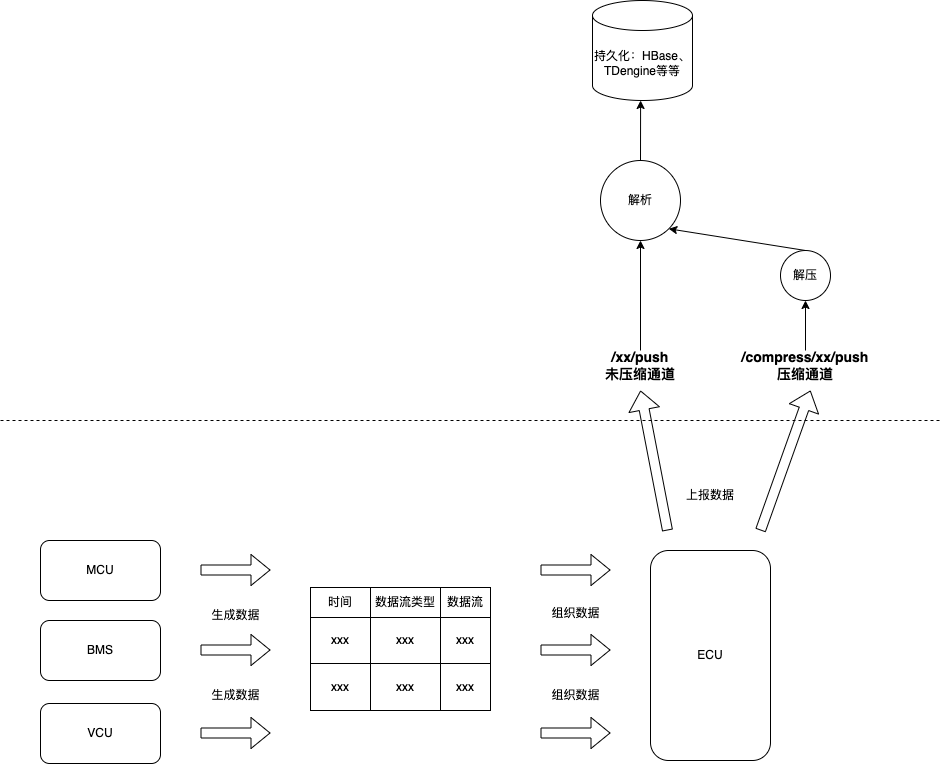

The diagram above was exported from draw.io. Its source (the exported page's mxGraphModel, read from the mxfile embedded in the PNG):
<mxGraphModel dx="1434" dy="771" grid="1" gridSize="10" guides="1" tooltips="1" connect="1" arrows="1" fold="1" page="1" pageScale="1" pageWidth="827" pageHeight="1169" math="0" shadow="0">
  <root>
    <mxCell id="0" />
    <mxCell id="1" parent="0" />
    <mxCell id="fESiFWs8O4sYwEvW8WD9-1" value="" style="endArrow=none;dashed=1;html=1;rounded=0;" edge="1" parent="1">
      <mxGeometry width="50" height="50" relative="1" as="geometry">
        <mxPoint y="440" as="sourcePoint" />
        <mxPoint x="940" y="440" as="targetPoint" />
      </mxGeometry>
    </mxCell>
    <mxCell id="fESiFWs8O4sYwEvW8WD9-3" value="MCU" style="rounded=1;whiteSpace=wrap;html=1;" vertex="1" parent="1">
      <mxGeometry x="40" y="560" width="120" height="60" as="geometry" />
    </mxCell>
    <mxCell id="fESiFWs8O4sYwEvW8WD9-4" value="ECU" style="rounded=1;whiteSpace=wrap;html=1;" vertex="1" parent="1">
      <mxGeometry x="650" y="570" width="120" height="210" as="geometry" />
    </mxCell>
    <mxCell id="fESiFWs8O4sYwEvW8WD9-5" value="BMS" style="rounded=1;whiteSpace=wrap;html=1;" vertex="1" parent="1">
      <mxGeometry x="40" y="640" width="120" height="60" as="geometry" />
    </mxCell>
    <mxCell id="fESiFWs8O4sYwEvW8WD9-6" value="VCU" style="rounded=1;whiteSpace=wrap;html=1;" vertex="1" parent="1">
      <mxGeometry x="40" y="723" width="120" height="60" as="geometry" />
    </mxCell>
    <mxCell id="fESiFWs8O4sYwEvW8WD9-8" value="" style="childLayout=tableLayout;recursiveResize=0;shadow=0;fillColor=none;" vertex="1" parent="1">
      <mxGeometry x="310" y="607" width="180" height="123" as="geometry" />
    </mxCell>
    <mxCell id="fESiFWs8O4sYwEvW8WD9-9" value="" style="shape=tableRow;horizontal=0;startSize=0;swimlaneHead=0;swimlaneBody=0;top=0;left=0;bottom=0;right=0;dropTarget=0;collapsible=0;recursiveResize=0;expand=0;fontStyle=0;fillColor=none;strokeColor=inherit;" vertex="1" parent="fESiFWs8O4sYwEvW8WD9-8">
      <mxGeometry width="180" height="30" as="geometry" />
    </mxCell>
    <mxCell id="fESiFWs8O4sYwEvW8WD9-10" value="时间" style="connectable=0;recursiveResize=0;strokeColor=inherit;fillColor=none;align=center;whiteSpace=wrap;html=1;" vertex="1" parent="fESiFWs8O4sYwEvW8WD9-9">
      <mxGeometry width="60" height="30" as="geometry">
        <mxRectangle width="60" height="30" as="alternateBounds" />
      </mxGeometry>
    </mxCell>
    <mxCell id="fESiFWs8O4sYwEvW8WD9-11" value="数据流类型" style="connectable=0;recursiveResize=0;strokeColor=inherit;fillColor=none;align=center;whiteSpace=wrap;html=1;" vertex="1" parent="fESiFWs8O4sYwEvW8WD9-9">
      <mxGeometry x="60" width="70" height="30" as="geometry">
        <mxRectangle width="70" height="30" as="alternateBounds" />
      </mxGeometry>
    </mxCell>
    <mxCell id="fESiFWs8O4sYwEvW8WD9-12" value="数据流" style="connectable=0;recursiveResize=0;strokeColor=inherit;fillColor=none;align=center;whiteSpace=wrap;html=1;" vertex="1" parent="fESiFWs8O4sYwEvW8WD9-9">
      <mxGeometry x="130" width="50" height="30" as="geometry">
        <mxRectangle width="50" height="30" as="alternateBounds" />
      </mxGeometry>
    </mxCell>
    <mxCell id="fESiFWs8O4sYwEvW8WD9-13" style="shape=tableRow;horizontal=0;startSize=0;swimlaneHead=0;swimlaneBody=0;top=0;left=0;bottom=0;right=0;dropTarget=0;collapsible=0;recursiveResize=0;expand=0;fontStyle=0;fillColor=none;strokeColor=inherit;" vertex="1" parent="fESiFWs8O4sYwEvW8WD9-8">
      <mxGeometry y="30" width="180" height="46" as="geometry" />
    </mxCell>
    <mxCell id="fESiFWs8O4sYwEvW8WD9-14" value="xxx" style="connectable=0;recursiveResize=0;strokeColor=inherit;fillColor=none;align=center;whiteSpace=wrap;html=1;" vertex="1" parent="fESiFWs8O4sYwEvW8WD9-13">
      <mxGeometry width="60" height="46" as="geometry">
        <mxRectangle width="60" height="46" as="alternateBounds" />
      </mxGeometry>
    </mxCell>
    <mxCell id="fESiFWs8O4sYwEvW8WD9-15" value="xxx" style="connectable=0;recursiveResize=0;strokeColor=inherit;fillColor=none;align=center;whiteSpace=wrap;html=1;" vertex="1" parent="fESiFWs8O4sYwEvW8WD9-13">
      <mxGeometry x="60" width="70" height="46" as="geometry">
        <mxRectangle width="70" height="46" as="alternateBounds" />
      </mxGeometry>
    </mxCell>
    <mxCell id="fESiFWs8O4sYwEvW8WD9-16" value="xxx" style="connectable=0;recursiveResize=0;strokeColor=inherit;fillColor=none;align=center;whiteSpace=wrap;html=1;" vertex="1" parent="fESiFWs8O4sYwEvW8WD9-13">
      <mxGeometry x="130" width="50" height="46" as="geometry">
        <mxRectangle width="50" height="46" as="alternateBounds" />
      </mxGeometry>
    </mxCell>
    <mxCell id="fESiFWs8O4sYwEvW8WD9-17" style="shape=tableRow;horizontal=0;startSize=0;swimlaneHead=0;swimlaneBody=0;top=0;left=0;bottom=0;right=0;dropTarget=0;collapsible=0;recursiveResize=0;expand=0;fontStyle=0;fillColor=none;strokeColor=inherit;" vertex="1" parent="fESiFWs8O4sYwEvW8WD9-8">
      <mxGeometry y="76" width="180" height="47" as="geometry" />
    </mxCell>
    <mxCell id="fESiFWs8O4sYwEvW8WD9-18" value="xxx" style="connectable=0;recursiveResize=0;strokeColor=inherit;fillColor=none;align=center;whiteSpace=wrap;html=1;" vertex="1" parent="fESiFWs8O4sYwEvW8WD9-17">
      <mxGeometry width="60" height="47" as="geometry">
        <mxRectangle width="60" height="47" as="alternateBounds" />
      </mxGeometry>
    </mxCell>
    <mxCell id="fESiFWs8O4sYwEvW8WD9-19" value="xxx" style="connectable=0;recursiveResize=0;strokeColor=inherit;fillColor=none;align=center;whiteSpace=wrap;html=1;" vertex="1" parent="fESiFWs8O4sYwEvW8WD9-17">
      <mxGeometry x="60" width="70" height="47" as="geometry">
        <mxRectangle width="70" height="47" as="alternateBounds" />
      </mxGeometry>
    </mxCell>
    <mxCell id="fESiFWs8O4sYwEvW8WD9-20" value="xxx" style="connectable=0;recursiveResize=0;strokeColor=inherit;fillColor=none;align=center;whiteSpace=wrap;html=1;" vertex="1" parent="fESiFWs8O4sYwEvW8WD9-17">
      <mxGeometry x="130" width="50" height="47" as="geometry">
        <mxRectangle width="50" height="47" as="alternateBounds" />
      </mxGeometry>
    </mxCell>
    <mxCell id="fESiFWs8O4sYwEvW8WD9-24" value="" style="shape=flexArrow;endArrow=classic;html=1;rounded=0;" edge="1" parent="1">
      <mxGeometry width="50" height="50" relative="1" as="geometry">
        <mxPoint x="200" y="669.5" as="sourcePoint" />
        <mxPoint x="270" y="669.5" as="targetPoint" />
      </mxGeometry>
    </mxCell>
    <mxCell id="fESiFWs8O4sYwEvW8WD9-25" value="" style="shape=flexArrow;endArrow=classic;html=1;rounded=0;" edge="1" parent="1">
      <mxGeometry width="50" height="50" relative="1" as="geometry">
        <mxPoint x="200" y="752.5" as="sourcePoint" />
        <mxPoint x="270" y="752.5" as="targetPoint" />
      </mxGeometry>
    </mxCell>
    <mxCell id="fESiFWs8O4sYwEvW8WD9-26" value="" style="shape=flexArrow;endArrow=classic;html=1;rounded=0;" edge="1" parent="1">
      <mxGeometry width="50" height="50" relative="1" as="geometry">
        <mxPoint x="200" y="589.5" as="sourcePoint" />
        <mxPoint x="270" y="589.5" as="targetPoint" />
      </mxGeometry>
    </mxCell>
    <mxCell id="fESiFWs8O4sYwEvW8WD9-27" value="生成数据" style="text;html=1;align=center;verticalAlign=middle;resizable=0;points=[];autosize=1;strokeColor=none;fillColor=none;" vertex="1" parent="1">
      <mxGeometry x="200" y="620" width="70" height="30" as="geometry" />
    </mxCell>
    <mxCell id="fESiFWs8O4sYwEvW8WD9-28" value="生成数据" style="text;html=1;align=center;verticalAlign=middle;resizable=0;points=[];autosize=1;strokeColor=none;fillColor=none;" vertex="1" parent="1">
      <mxGeometry x="200" y="700" width="70" height="30" as="geometry" />
    </mxCell>
    <mxCell id="fESiFWs8O4sYwEvW8WD9-29" value="" style="shape=flexArrow;endArrow=classic;html=1;rounded=0;" edge="1" parent="1">
      <mxGeometry width="50" height="50" relative="1" as="geometry">
        <mxPoint x="540" y="589.5" as="sourcePoint" />
        <mxPoint x="610" y="589.5" as="targetPoint" />
      </mxGeometry>
    </mxCell>
    <mxCell id="fESiFWs8O4sYwEvW8WD9-30" value="" style="shape=flexArrow;endArrow=classic;html=1;rounded=0;" edge="1" parent="1">
      <mxGeometry width="50" height="50" relative="1" as="geometry">
        <mxPoint x="540" y="669.5" as="sourcePoint" />
        <mxPoint x="610" y="669.5" as="targetPoint" />
      </mxGeometry>
    </mxCell>
    <mxCell id="fESiFWs8O4sYwEvW8WD9-31" value="" style="shape=flexArrow;endArrow=classic;html=1;rounded=0;" edge="1" parent="1">
      <mxGeometry width="50" height="50" relative="1" as="geometry">
        <mxPoint x="540" y="752.5" as="sourcePoint" />
        <mxPoint x="610" y="752.5" as="targetPoint" />
      </mxGeometry>
    </mxCell>
    <mxCell id="fESiFWs8O4sYwEvW8WD9-32" value="组织数据" style="text;html=1;align=center;verticalAlign=middle;resizable=0;points=[];autosize=1;strokeColor=none;fillColor=none;" vertex="1" parent="1">
      <mxGeometry x="540" y="618" width="70" height="30" as="geometry" />
    </mxCell>
    <mxCell id="fESiFWs8O4sYwEvW8WD9-33" value="组织数据" style="text;html=1;align=center;verticalAlign=middle;resizable=0;points=[];autosize=1;strokeColor=none;fillColor=none;" vertex="1" parent="1">
      <mxGeometry x="540" y="700" width="70" height="30" as="geometry" />
    </mxCell>
    <mxCell id="fESiFWs8O4sYwEvW8WD9-34" value="" style="shape=flexArrow;endArrow=classic;html=1;rounded=0;" edge="1" parent="1">
      <mxGeometry width="50" height="50" relative="1" as="geometry">
        <mxPoint x="760" y="550" as="sourcePoint" />
        <mxPoint x="810" y="410" as="targetPoint" />
      </mxGeometry>
    </mxCell>
    <mxCell id="fESiFWs8O4sYwEvW8WD9-35" value="" style="shape=flexArrow;endArrow=classic;html=1;rounded=0;" edge="1" parent="1">
      <mxGeometry width="50" height="50" relative="1" as="geometry">
        <mxPoint x="667" y="550" as="sourcePoint" />
        <mxPoint x="640" y="410" as="targetPoint" />
      </mxGeometry>
    </mxCell>
    <mxCell id="fESiFWs8O4sYwEvW8WD9-36" value="上报数据" style="text;html=1;strokeColor=none;fillColor=none;align=center;verticalAlign=middle;whiteSpace=wrap;rounded=0;" vertex="1" parent="1">
      <mxGeometry x="680" y="500" width="60" height="30" as="geometry" />
    </mxCell>
    <mxCell id="fESiFWs8O4sYwEvW8WD9-42" style="rounded=0;orthogonalLoop=1;jettySize=auto;html=1;exitX=0.5;exitY=0;exitDx=0;exitDy=0;entryX=0.5;entryY=1;entryDx=0;entryDy=0;" edge="1" parent="1" source="fESiFWs8O4sYwEvW8WD9-37" target="fESiFWs8O4sYwEvW8WD9-39">
      <mxGeometry relative="1" as="geometry" />
    </mxCell>
    <mxCell id="fESiFWs8O4sYwEvW8WD9-37" value="/xx/push&lt;br&gt;未压缩通道" style="text;html=1;strokeColor=none;fillColor=none;align=center;verticalAlign=middle;whiteSpace=wrap;rounded=0;fontSize=14;fontStyle=1" vertex="1" parent="1">
      <mxGeometry x="600" y="370" width="80" height="30" as="geometry" />
    </mxCell>
    <mxCell id="fESiFWs8O4sYwEvW8WD9-46" style="edgeStyle=orthogonalEdgeStyle;rounded=0;orthogonalLoop=1;jettySize=auto;html=1;exitX=0.5;exitY=0;exitDx=0;exitDy=0;entryX=0.5;entryY=1;entryDx=0;entryDy=0;" edge="1" parent="1" source="fESiFWs8O4sYwEvW8WD9-38" target="fESiFWs8O4sYwEvW8WD9-44">
      <mxGeometry relative="1" as="geometry" />
    </mxCell>
    <mxCell id="fESiFWs8O4sYwEvW8WD9-38" value="/compress/xx/push&lt;br&gt;压缩通道" style="text;html=1;strokeColor=none;fillColor=none;align=center;verticalAlign=middle;whiteSpace=wrap;rounded=0;fontSize=14;fontStyle=1" vertex="1" parent="1">
      <mxGeometry x="740" y="370" width="130" height="30" as="geometry" />
    </mxCell>
    <mxCell id="fESiFWs8O4sYwEvW8WD9-39" value="解析" style="ellipse;whiteSpace=wrap;html=1;aspect=fixed;" vertex="1" parent="1">
      <mxGeometry x="600" y="180" width="80" height="80" as="geometry" />
    </mxCell>
    <mxCell id="fESiFWs8O4sYwEvW8WD9-41" value="持久化：HBase、TDengine等等" style="shape=cylinder3;whiteSpace=wrap;html=1;boundedLbl=1;backgroundOutline=1;size=15;" vertex="1" parent="1">
      <mxGeometry x="592" y="20" width="100" height="100" as="geometry" />
    </mxCell>
    <mxCell id="fESiFWs8O4sYwEvW8WD9-43" style="rounded=0;orthogonalLoop=1;jettySize=auto;html=1;exitX=0.5;exitY=0;exitDx=0;exitDy=0;entryX=0.481;entryY=1;entryDx=0;entryDy=0;entryPerimeter=0;" edge="1" parent="1" source="fESiFWs8O4sYwEvW8WD9-39" target="fESiFWs8O4sYwEvW8WD9-41">
      <mxGeometry relative="1" as="geometry" />
    </mxCell>
    <mxCell id="fESiFWs8O4sYwEvW8WD9-47" style="rounded=0;orthogonalLoop=1;jettySize=auto;html=1;exitX=0.5;exitY=0;exitDx=0;exitDy=0;entryX=1;entryY=1;entryDx=0;entryDy=0;" edge="1" parent="1" source="fESiFWs8O4sYwEvW8WD9-44" target="fESiFWs8O4sYwEvW8WD9-39">
      <mxGeometry relative="1" as="geometry" />
    </mxCell>
    <mxCell id="fESiFWs8O4sYwEvW8WD9-44" value="解压" style="ellipse;whiteSpace=wrap;html=1;aspect=fixed;" vertex="1" parent="1">
      <mxGeometry x="780" y="270" width="50" height="50" as="geometry" />
    </mxCell>
  </root>
</mxGraphModel>